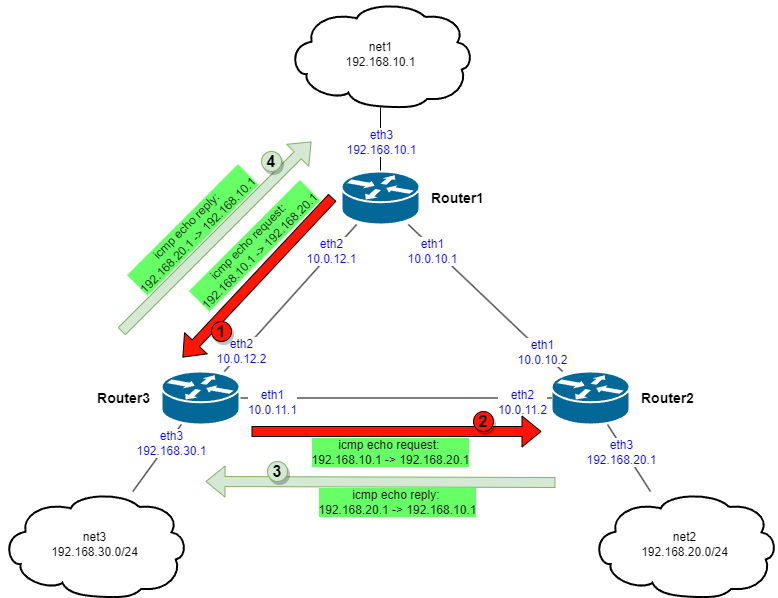

The diagram above was exported from draw.io. Its source (the exported page's mxGraphModel, read from the mxfile embedded in the PNG):
<mxGraphModel dx="954" dy="664" grid="1" gridSize="10" guides="1" tooltips="1" connect="1" arrows="1" fold="1" page="1" pageScale="1" pageWidth="1654" pageHeight="1169" math="0" shadow="0">
  <root>
    <mxCell id="0" />
    <mxCell id="1" parent="0" />
    <mxCell id="5Gy4otpEJaHZ_pEN25OO-13" style="edgeStyle=none;rounded=0;orthogonalLoop=1;jettySize=auto;html=1;endArrow=none;endFill=0;" edge="1" parent="1" source="5Gy4otpEJaHZ_pEN25OO-1" target="5Gy4otpEJaHZ_pEN25OO-9">
      <mxGeometry relative="1" as="geometry" />
    </mxCell>
    <mxCell id="5Gy4otpEJaHZ_pEN25OO-17" value="eth3&lt;br&gt;192.168.20.1" style="edgeLabel;html=1;align=center;verticalAlign=middle;resizable=0;points=[];fontSize=12;fontColor=#0000FF;fontStyle=0" vertex="1" connectable="0" parent="5Gy4otpEJaHZ_pEN25OO-13">
      <mxGeometry x="-0.673" y="1" relative="1" as="geometry">
        <mxPoint x="6" y="17" as="offset" />
      </mxGeometry>
    </mxCell>
    <mxCell id="5Gy4otpEJaHZ_pEN25OO-1" value="Router2" style="shape=mxgraph.cisco.routers.router;sketch=0;html=1;pointerEvents=1;dashed=0;fillColor=#036897;strokeColor=#ffffff;strokeWidth=2;verticalLabelPosition=middle;verticalAlign=middle;align=left;outlineConnect=0;labelPosition=right;fontSize=14;fontStyle=1;spacingLeft=10;spacingRight=10;" vertex="1" parent="1">
      <mxGeometry x="990" y="380" width="78" height="53" as="geometry" />
    </mxCell>
    <mxCell id="5Gy4otpEJaHZ_pEN25OO-6" style="edgeStyle=none;rounded=0;orthogonalLoop=1;jettySize=auto;html=1;endArrow=none;endFill=0;" edge="1" parent="1" source="5Gy4otpEJaHZ_pEN25OO-2" target="5Gy4otpEJaHZ_pEN25OO-1">
      <mxGeometry relative="1" as="geometry" />
    </mxCell>
    <mxCell id="5Gy4otpEJaHZ_pEN25OO-15" value="eth1&lt;br&gt;10.0.11.1" style="edgeLabel;html=1;align=center;verticalAlign=middle;resizable=0;points=[];fontSize=12;fontColor=#0000FF;fontStyle=0" vertex="1" connectable="0" parent="5Gy4otpEJaHZ_pEN25OO-6">
      <mxGeometry x="-0.8526" relative="1" as="geometry">
        <mxPoint x="9" y="4" as="offset" />
      </mxGeometry>
    </mxCell>
    <mxCell id="5Gy4otpEJaHZ_pEN25OO-16" value="eth2&lt;br&gt;10.0.11.2" style="edgeLabel;html=1;align=center;verticalAlign=middle;resizable=0;points=[];fontSize=12;fontColor=#0000FF;fontStyle=0" vertex="1" connectable="0" parent="5Gy4otpEJaHZ_pEN25OO-6">
      <mxGeometry x="0.6987" relative="1" as="geometry">
        <mxPoint x="17" y="4" as="offset" />
      </mxGeometry>
    </mxCell>
    <mxCell id="5Gy4otpEJaHZ_pEN25OO-12" style="edgeStyle=none;rounded=0;orthogonalLoop=1;jettySize=auto;html=1;endArrow=none;endFill=0;" edge="1" parent="1" source="5Gy4otpEJaHZ_pEN25OO-2" target="5Gy4otpEJaHZ_pEN25OO-8">
      <mxGeometry relative="1" as="geometry" />
    </mxCell>
    <mxCell id="5Gy4otpEJaHZ_pEN25OO-14" value="eth3&lt;br&gt;192.168.30.1" style="edgeLabel;html=1;align=center;verticalAlign=middle;resizable=0;points=[];fontSize=12;fontColor=#0000FF;fontStyle=0" vertex="1" connectable="0" parent="5Gy4otpEJaHZ_pEN25OO-12">
      <mxGeometry x="-0.5002" y="3" relative="1" as="geometry">
        <mxPoint as="offset" />
      </mxGeometry>
    </mxCell>
    <mxCell id="5Gy4otpEJaHZ_pEN25OO-2" value="Router3" style="shape=mxgraph.cisco.routers.router;sketch=0;html=1;pointerEvents=1;dashed=0;fillColor=#036897;strokeColor=#ffffff;strokeWidth=2;verticalLabelPosition=middle;verticalAlign=middle;align=right;outlineConnect=0;labelPosition=left;fontSize=14;fontStyle=1;spacingLeft=10;spacingRight=10;" vertex="1" parent="1">
      <mxGeometry x="600" y="380" width="78" height="53" as="geometry" />
    </mxCell>
    <mxCell id="5Gy4otpEJaHZ_pEN25OO-4" style="rounded=0;orthogonalLoop=1;jettySize=auto;html=1;endArrow=none;endFill=0;" edge="1" parent="1" source="5Gy4otpEJaHZ_pEN25OO-3" target="5Gy4otpEJaHZ_pEN25OO-2">
      <mxGeometry relative="1" as="geometry" />
    </mxCell>
    <mxCell id="5Gy4otpEJaHZ_pEN25OO-18" value="eth2&lt;br&gt;10.0.12.2" style="edgeLabel;html=1;align=center;verticalAlign=middle;resizable=0;points=[];fontSize=12;fontColor=#0000FF;fontStyle=0" vertex="1" connectable="0" parent="5Gy4otpEJaHZ_pEN25OO-4">
      <mxGeometry x="0.7419" y="1" relative="1" as="geometry">
        <mxPoint x="-1" y="-2" as="offset" />
      </mxGeometry>
    </mxCell>
    <mxCell id="5Gy4otpEJaHZ_pEN25OO-19" value="eth2&lt;br&gt;10.0.12.1" style="edgeLabel;html=1;align=center;verticalAlign=middle;resizable=0;points=[];fontSize=12;fontColor=#0000FF;fontStyle=0" vertex="1" connectable="0" parent="5Gy4otpEJaHZ_pEN25OO-4">
      <mxGeometry x="-0.7133" y="-2" relative="1" as="geometry">
        <mxPoint x="-5" y="7" as="offset" />
      </mxGeometry>
    </mxCell>
    <mxCell id="5Gy4otpEJaHZ_pEN25OO-5" style="edgeStyle=none;rounded=0;orthogonalLoop=1;jettySize=auto;html=1;endArrow=none;endFill=0;" edge="1" parent="1" source="5Gy4otpEJaHZ_pEN25OO-3" target="5Gy4otpEJaHZ_pEN25OO-1">
      <mxGeometry relative="1" as="geometry" />
    </mxCell>
    <mxCell id="5Gy4otpEJaHZ_pEN25OO-20" value="eth1&lt;br&gt;10.0.10.1" style="edgeLabel;html=1;align=center;verticalAlign=middle;resizable=0;points=[];fontSize=12;fontColor=#0000FF;fontStyle=0" vertex="1" connectable="0" parent="5Gy4otpEJaHZ_pEN25OO-5">
      <mxGeometry x="-0.7733" relative="1" as="geometry">
        <mxPoint x="6" y="10" as="offset" />
      </mxGeometry>
    </mxCell>
    <mxCell id="5Gy4otpEJaHZ_pEN25OO-21" value="eth1&lt;br&gt;10.0.10.2" style="edgeLabel;html=1;align=center;verticalAlign=middle;resizable=0;points=[];fontSize=12;fontColor=#0000FF;fontStyle=0;labelBorderColor=none;" vertex="1" connectable="0" parent="5Gy4otpEJaHZ_pEN25OO-5">
      <mxGeometry x="0.7332" y="-1" relative="1" as="geometry">
        <mxPoint y="-1" as="offset" />
      </mxGeometry>
    </mxCell>
    <mxCell id="5Gy4otpEJaHZ_pEN25OO-10" style="edgeStyle=none;rounded=0;orthogonalLoop=1;jettySize=auto;html=1;endArrow=none;endFill=0;" edge="1" parent="1" source="5Gy4otpEJaHZ_pEN25OO-3" target="5Gy4otpEJaHZ_pEN25OO-7">
      <mxGeometry relative="1" as="geometry" />
    </mxCell>
    <mxCell id="5Gy4otpEJaHZ_pEN25OO-22" value="eth3&lt;br&gt;192.168.10.1" style="edgeLabel;html=1;align=center;verticalAlign=middle;resizable=0;points=[];fontSize=12;fontColor=#0000FF;fontStyle=0" vertex="1" connectable="0" parent="5Gy4otpEJaHZ_pEN25OO-10">
      <mxGeometry x="-0.4062" y="-3" relative="1" as="geometry">
        <mxPoint x="-3" y="-11" as="offset" />
      </mxGeometry>
    </mxCell>
    <mxCell id="5Gy4otpEJaHZ_pEN25OO-3" value="Router1" style="shape=mxgraph.cisco.routers.router;sketch=0;html=1;pointerEvents=1;dashed=0;fillColor=#036897;strokeColor=#ffffff;strokeWidth=2;verticalLabelPosition=middle;verticalAlign=middle;align=left;outlineConnect=0;labelPosition=right;fontSize=14;fontStyle=1;spacingLeft=10;spacingRight=10;" vertex="1" parent="1">
      <mxGeometry x="780" y="180" width="78" height="53" as="geometry" />
    </mxCell>
    <mxCell id="5Gy4otpEJaHZ_pEN25OO-7" value="net1&lt;br&gt;192.168.10.1" style="shape=mxgraph.cisco.storage.cloud;sketch=0;html=1;pointerEvents=1;dashed=0;strokeWidth=2;verticalLabelPosition=middle;verticalAlign=middle;align=center;outlineConnect=0;labelPosition=center;" vertex="1" parent="1">
      <mxGeometry x="726" y="10" width="186" height="106" as="geometry" />
    </mxCell>
    <mxCell id="5Gy4otpEJaHZ_pEN25OO-8" value="net3&lt;br&gt;192.168.30.0/24" style="shape=mxgraph.cisco.storage.cloud;sketch=0;html=1;pointerEvents=1;dashed=0;strokeWidth=2;verticalLabelPosition=middle;verticalAlign=middle;align=center;outlineConnect=0;labelPosition=center;" vertex="1" parent="1">
      <mxGeometry x="440" y="500" width="186" height="106" as="geometry" />
    </mxCell>
    <mxCell id="5Gy4otpEJaHZ_pEN25OO-9" value="net2&lt;br&gt;192.168.20.0/24" style="shape=mxgraph.cisco.storage.cloud;sketch=0;html=1;pointerEvents=1;dashed=0;strokeWidth=2;verticalLabelPosition=middle;verticalAlign=middle;align=center;outlineConnect=0;labelPosition=center;" vertex="1" parent="1">
      <mxGeometry x="1030" y="500" width="186" height="106" as="geometry" />
    </mxCell>
    <mxCell id="5Gy4otpEJaHZ_pEN25OO-25" value="" style="shape=flexArrow;endArrow=classic;html=1;rounded=0;fontSize=12;fontColor=#0000FF;fillColor=#FF1605;" edge="1" parent="1">
      <mxGeometry width="50" height="50" relative="1" as="geometry">
        <mxPoint x="771" y="206" as="sourcePoint" />
        <mxPoint x="621" y="366" as="targetPoint" />
      </mxGeometry>
    </mxCell>
    <mxCell id="5Gy4otpEJaHZ_pEN25OO-26" value="icmp echo request:&amp;nbsp;&lt;br&gt;192.168.10.1 -&amp;gt; 192.168.20.1" style="edgeLabel;html=1;align=center;verticalAlign=middle;resizable=0;points=[];fontSize=12;fontColor=#000000;rotation=-45;labelBackgroundColor=#66FF66;" vertex="1" connectable="0" parent="5Gy4otpEJaHZ_pEN25OO-25">
      <mxGeometry x="-0.3792" y="2" relative="1" as="geometry">
        <mxPoint x="-34" y="-2" as="offset" />
      </mxGeometry>
    </mxCell>
    <mxCell id="5Gy4otpEJaHZ_pEN25OO-31" value="" style="shape=flexArrow;endArrow=classic;html=1;rounded=0;fontSize=12;fontColor=#0000FF;fillColor=#FF1605;" edge="1" parent="1">
      <mxGeometry width="50" height="50" relative="1" as="geometry">
        <mxPoint x="690" y="440" as="sourcePoint" />
        <mxPoint x="980" y="440" as="targetPoint" />
      </mxGeometry>
    </mxCell>
    <mxCell id="5Gy4otpEJaHZ_pEN25OO-32" value="icmp echo request:&amp;nbsp;&lt;br&gt;192.168.10.1 -&amp;gt; 192.168.20.1" style="edgeLabel;html=1;align=center;verticalAlign=middle;resizable=0;points=[];fontSize=12;fontColor=#000000;rotation=0;labelBackgroundColor=#66FF66;" vertex="1" connectable="0" parent="5Gy4otpEJaHZ_pEN25OO-31">
      <mxGeometry x="-0.3792" y="2" relative="1" as="geometry">
        <mxPoint x="48" y="22" as="offset" />
      </mxGeometry>
    </mxCell>
    <mxCell id="5Gy4otpEJaHZ_pEN25OO-33" value="" style="shape=flexArrow;endArrow=classic;html=1;rounded=0;fontSize=12;fontColor=#0000FF;fillColor=#d5e8d4;strokeColor=#82b366;" edge="1" parent="1">
      <mxGeometry width="50" height="50" relative="1" as="geometry">
        <mxPoint x="994" y="491" as="sourcePoint" />
        <mxPoint x="644" y="490" as="targetPoint" />
      </mxGeometry>
    </mxCell>
    <mxCell id="5Gy4otpEJaHZ_pEN25OO-34" value="icmp echo reply:&amp;nbsp;&lt;br&gt;192.168.20.1 -&amp;gt; 192.168.10.1" style="edgeLabel;html=1;align=center;verticalAlign=middle;resizable=0;points=[];fontSize=12;fontColor=#000000;rotation=0;labelBackgroundColor=#66FF66;" vertex="1" connectable="0" parent="5Gy4otpEJaHZ_pEN25OO-33">
      <mxGeometry x="-0.3792" y="2" relative="1" as="geometry">
        <mxPoint x="-49" y="18" as="offset" />
      </mxGeometry>
    </mxCell>
    <mxCell id="5Gy4otpEJaHZ_pEN25OO-35" value="" style="shape=flexArrow;endArrow=classic;html=1;rounded=0;fontSize=12;fontColor=#0000FF;fillColor=#d5e8d4;strokeColor=#82b366;" edge="1" parent="1">
      <mxGeometry width="50" height="50" relative="1" as="geometry">
        <mxPoint x="560" y="340" as="sourcePoint" />
        <mxPoint x="750" y="150" as="targetPoint" />
      </mxGeometry>
    </mxCell>
    <mxCell id="5Gy4otpEJaHZ_pEN25OO-36" value="icmp echo reply:&amp;nbsp;&lt;br&gt;192.168.20.1 -&amp;gt; 192.168.10.1" style="edgeLabel;html=1;align=center;verticalAlign=middle;resizable=0;points=[];fontSize=12;fontColor=#000000;rotation=-45;labelBackgroundColor=#66FF66;" vertex="1" connectable="0" parent="5Gy4otpEJaHZ_pEN25OO-35">
      <mxGeometry x="-0.3792" y="2" relative="1" as="geometry">
        <mxPoint x="13" y="-41" as="offset" />
      </mxGeometry>
    </mxCell>
    <mxCell id="5Gy4otpEJaHZ_pEN25OO-37" value="1" style="ellipse;whiteSpace=wrap;html=1;labelBackgroundColor=none;labelBorderColor=none;fontSize=16;fontColor=#000000;fontStyle=1;fillColor=#FF1605;shadow=1;strokeWidth=1;perimeterSpacing=0;" vertex="1" parent="1">
      <mxGeometry x="650" y="330" width="20" height="20" as="geometry" />
    </mxCell>
    <mxCell id="5Gy4otpEJaHZ_pEN25OO-38" value="2" style="ellipse;whiteSpace=wrap;html=1;labelBackgroundColor=none;labelBorderColor=none;fontSize=16;fontColor=#000000;fontStyle=1;fillColor=#FF1605;shadow=1;strokeWidth=1;perimeterSpacing=0;" vertex="1" parent="1">
      <mxGeometry x="912" y="420" width="20" height="20" as="geometry" />
    </mxCell>
    <mxCell id="5Gy4otpEJaHZ_pEN25OO-43" value="3" style="ellipse;whiteSpace=wrap;html=1;labelBackgroundColor=none;labelBorderColor=none;fontSize=16;fontStyle=1;fillColor=#d5e8d4;shadow=1;strokeWidth=1;perimeterSpacing=0;strokeColor=#82b366;" vertex="1" parent="1">
      <mxGeometry x="706" y="470" width="20" height="20" as="geometry" />
    </mxCell>
    <mxCell id="5Gy4otpEJaHZ_pEN25OO-44" value="4" style="ellipse;whiteSpace=wrap;html=1;labelBackgroundColor=none;labelBorderColor=none;fontSize=16;fontStyle=1;fillColor=#d5e8d4;shadow=1;strokeWidth=1;perimeterSpacing=0;strokeColor=#82b366;" vertex="1" parent="1">
      <mxGeometry x="700" y="160" width="20" height="20" as="geometry" />
    </mxCell>
  </root>
</mxGraphModel>